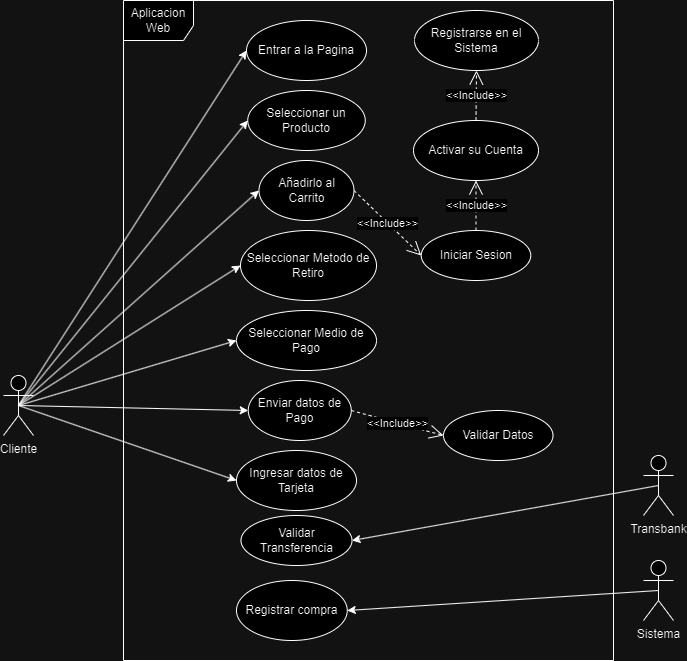

The diagram above was exported from draw.io. Its source (the exported page's mxGraphModel, read from the mxfile embedded in the PNG):
<mxGraphModel dx="1647" dy="877" grid="1" gridSize="10" guides="1" tooltips="1" connect="1" arrows="1" fold="1" page="1" pageScale="1" pageWidth="827" pageHeight="1169" math="0" shadow="0">
  <root>
    <mxCell id="0" />
    <mxCell id="1" parent="0" />
    <mxCell id="uUK-NcKpUhPgN6z_h1a4-1" value="Cliente" style="shape=umlActor;verticalLabelPosition=bottom;verticalAlign=top;html=1;" parent="1" vertex="1">
      <mxGeometry x="170" y="505" width="30" height="60" as="geometry" />
    </mxCell>
    <mxCell id="uUK-NcKpUhPgN6z_h1a4-2" value="Aplicacion Web" style="shape=umlFrame;whiteSpace=wrap;html=1;pointerEvents=0;width=70;height=40;" parent="1" vertex="1">
      <mxGeometry x="290" y="130" width="490" height="660" as="geometry" />
    </mxCell>
    <mxCell id="uUK-NcKpUhPgN6z_h1a4-3" value="Entrar a la Pagina" style="ellipse;whiteSpace=wrap;html=1;" parent="1" vertex="1">
      <mxGeometry x="413" y="150" width="120" height="60" as="geometry" />
    </mxCell>
    <mxCell id="uUK-NcKpUhPgN6z_h1a4-5" value="" style="endArrow=classic;html=1;rounded=0;exitX=0.5;exitY=0.5;exitDx=0;exitDy=0;exitPerimeter=0;entryX=0;entryY=0.5;entryDx=0;entryDy=0;" parent="1" source="uUK-NcKpUhPgN6z_h1a4-1" target="uUK-NcKpUhPgN6z_h1a4-3" edge="1">
      <mxGeometry width="50" height="50" relative="1" as="geometry">
        <mxPoint x="290" y="410" as="sourcePoint" />
        <mxPoint x="340" y="360" as="targetPoint" />
      </mxGeometry>
    </mxCell>
    <mxCell id="uUK-NcKpUhPgN6z_h1a4-6" value="Registrarse en el Sistema" style="ellipse;whiteSpace=wrap;html=1;" parent="1" vertex="1">
      <mxGeometry x="581" y="140" width="124" height="60" as="geometry" />
    </mxCell>
    <mxCell id="uUK-NcKpUhPgN6z_h1a4-8" value="Activar su Cuenta" style="ellipse;whiteSpace=wrap;html=1;" parent="1" vertex="1">
      <mxGeometry x="580" y="250" width="125" height="60" as="geometry" />
    </mxCell>
    <mxCell id="uUK-NcKpUhPgN6z_h1a4-9" value="Iniciar Sesion" style="ellipse;whiteSpace=wrap;html=1;" parent="1" vertex="1">
      <mxGeometry x="587.75" y="360" width="109.5" height="50" as="geometry" />
    </mxCell>
    <mxCell id="uUK-NcKpUhPgN6z_h1a4-10" value="Seleccionar un Producto" style="ellipse;whiteSpace=wrap;html=1;" parent="1" vertex="1">
      <mxGeometry x="414.25" y="220" width="117.5" height="60" as="geometry" />
    </mxCell>
    <mxCell id="uUK-NcKpUhPgN6z_h1a4-11" value="Añadirlo al Carrito" style="ellipse;whiteSpace=wrap;html=1;" parent="1" vertex="1">
      <mxGeometry x="425.5" y="290" width="95" height="60" as="geometry" />
    </mxCell>
    <mxCell id="uUK-NcKpUhPgN6z_h1a4-12" value="Seleccionar Metodo de Retiro" style="ellipse;whiteSpace=wrap;html=1;" parent="1" vertex="1">
      <mxGeometry x="407" y="360" width="136" height="70" as="geometry" />
    </mxCell>
    <mxCell id="uUK-NcKpUhPgN6z_h1a4-13" value="Seleccionar Medio de Pago" style="ellipse;whiteSpace=wrap;html=1;" parent="1" vertex="1">
      <mxGeometry x="403" y="440" width="140" height="60" as="geometry" />
    </mxCell>
    <mxCell id="uUK-NcKpUhPgN6z_h1a4-14" value="Ingresar datos de Tarjeta" style="ellipse;whiteSpace=wrap;html=1;" parent="1" vertex="1">
      <mxGeometry x="403" y="580" width="120" height="60" as="geometry" />
    </mxCell>
    <mxCell id="uUK-NcKpUhPgN6z_h1a4-16" value="Registrar compra" style="ellipse;whiteSpace=wrap;html=1;" parent="1" vertex="1">
      <mxGeometry x="403" y="710" width="110.75" height="60" as="geometry" />
    </mxCell>
    <mxCell id="uUK-NcKpUhPgN6z_h1a4-20" value="" style="endArrow=classic;html=1;rounded=0;exitX=0.5;exitY=0.5;exitDx=0;exitDy=0;exitPerimeter=0;entryX=0;entryY=0.5;entryDx=0;entryDy=0;" parent="1" source="uUK-NcKpUhPgN6z_h1a4-1" target="uUK-NcKpUhPgN6z_h1a4-10" edge="1">
      <mxGeometry width="50" height="50" relative="1" as="geometry">
        <mxPoint x="270" y="460" as="sourcePoint" />
        <mxPoint x="320" y="410" as="targetPoint" />
      </mxGeometry>
    </mxCell>
    <mxCell id="uUK-NcKpUhPgN6z_h1a4-21" value="Transbank" style="shape=umlActor;verticalLabelPosition=bottom;verticalAlign=top;html=1;" parent="1" vertex="1">
      <mxGeometry x="810" y="585" width="30" height="60" as="geometry" />
    </mxCell>
    <mxCell id="uUK-NcKpUhPgN6z_h1a4-23" value="" style="endArrow=classic;html=1;rounded=0;exitX=0.5;exitY=0.5;exitDx=0;exitDy=0;exitPerimeter=0;entryX=0;entryY=0.5;entryDx=0;entryDy=0;" parent="1" source="uUK-NcKpUhPgN6z_h1a4-1" target="uUK-NcKpUhPgN6z_h1a4-11" edge="1">
      <mxGeometry width="50" height="50" relative="1" as="geometry">
        <mxPoint x="260" y="570" as="sourcePoint" />
        <mxPoint x="310" y="520" as="targetPoint" />
      </mxGeometry>
    </mxCell>
    <mxCell id="uUK-NcKpUhPgN6z_h1a4-24" value="" style="endArrow=classic;html=1;rounded=0;exitX=0.5;exitY=0.5;exitDx=0;exitDy=0;exitPerimeter=0;entryX=0;entryY=0.5;entryDx=0;entryDy=0;" parent="1" source="uUK-NcKpUhPgN6z_h1a4-1" target="uUK-NcKpUhPgN6z_h1a4-12" edge="1">
      <mxGeometry width="50" height="50" relative="1" as="geometry">
        <mxPoint x="270" y="550" as="sourcePoint" />
        <mxPoint x="320" y="500" as="targetPoint" />
      </mxGeometry>
    </mxCell>
    <mxCell id="uUK-NcKpUhPgN6z_h1a4-25" value="" style="endArrow=classic;html=1;rounded=0;exitX=0.5;exitY=0.5;exitDx=0;exitDy=0;exitPerimeter=0;entryX=0;entryY=0.5;entryDx=0;entryDy=0;" parent="1" source="uUK-NcKpUhPgN6z_h1a4-1" target="uUK-NcKpUhPgN6z_h1a4-13" edge="1">
      <mxGeometry width="50" height="50" relative="1" as="geometry">
        <mxPoint x="300" y="610" as="sourcePoint" />
        <mxPoint x="350" y="560" as="targetPoint" />
      </mxGeometry>
    </mxCell>
    <mxCell id="uUK-NcKpUhPgN6z_h1a4-29" value="" style="endArrow=classic;html=1;rounded=0;exitX=0.5;exitY=0.5;exitDx=0;exitDy=0;exitPerimeter=0;entryX=1;entryY=0.5;entryDx=0;entryDy=0;" parent="1" source="uUK-NcKpUhPgN6z_h1a4-21" target="uUK-NcKpUhPgN6z_h1a4-35" edge="1">
      <mxGeometry width="50" height="50" relative="1" as="geometry">
        <mxPoint x="1090" y="580" as="sourcePoint" />
        <mxPoint x="1140" y="530" as="targetPoint" />
      </mxGeometry>
    </mxCell>
    <mxCell id="uUK-NcKpUhPgN6z_h1a4-31" value="&amp;lt;&amp;lt;Include&amp;gt;&amp;gt;" style="endArrow=open;endSize=12;dashed=1;html=1;rounded=0;exitX=1;exitY=0.5;exitDx=0;exitDy=0;entryX=0;entryY=0.5;entryDx=0;entryDy=0;" parent="1" source="uUK-NcKpUhPgN6z_h1a4-11" target="uUK-NcKpUhPgN6z_h1a4-9" edge="1">
      <mxGeometry width="160" relative="1" as="geometry">
        <mxPoint x="570" y="480" as="sourcePoint" />
        <mxPoint x="730" y="480" as="targetPoint" />
      </mxGeometry>
    </mxCell>
    <mxCell id="uUK-NcKpUhPgN6z_h1a4-33" value="&amp;lt;&amp;lt;Include&amp;gt;&amp;gt;" style="endArrow=open;endSize=12;dashed=1;html=1;rounded=0;exitX=0.5;exitY=0;exitDx=0;exitDy=0;entryX=0.5;entryY=1;entryDx=0;entryDy=0;" parent="1" source="uUK-NcKpUhPgN6z_h1a4-9" target="uUK-NcKpUhPgN6z_h1a4-8" edge="1">
      <mxGeometry width="160" relative="1" as="geometry">
        <mxPoint x="508.25" y="410" as="sourcePoint" />
        <mxPoint x="597.25" y="395" as="targetPoint" />
      </mxGeometry>
    </mxCell>
    <mxCell id="uUK-NcKpUhPgN6z_h1a4-34" value="&amp;lt;&amp;lt;Include&amp;gt;&amp;gt;" style="endArrow=open;endSize=12;dashed=1;html=1;rounded=0;exitX=0.5;exitY=0;exitDx=0;exitDy=0;entryX=0.5;entryY=1;entryDx=0;entryDy=0;" parent="1" source="uUK-NcKpUhPgN6z_h1a4-8" target="uUK-NcKpUhPgN6z_h1a4-6" edge="1">
      <mxGeometry width="160" relative="1" as="geometry">
        <mxPoint x="652.25" y="370" as="sourcePoint" />
        <mxPoint x="642" y="190" as="targetPoint" />
      </mxGeometry>
    </mxCell>
    <mxCell id="uUK-NcKpUhPgN6z_h1a4-35" value="Validar Transferencia" style="ellipse;whiteSpace=wrap;html=1;" parent="1" vertex="1">
      <mxGeometry x="407.5" y="645" width="111" height="50" as="geometry" />
    </mxCell>
    <mxCell id="uUK-NcKpUhPgN6z_h1a4-36" value="" style="endArrow=classic;html=1;rounded=0;exitX=0.5;exitY=0.5;exitDx=0;exitDy=0;exitPerimeter=0;entryX=0;entryY=0.5;entryDx=0;entryDy=0;" parent="1" source="uUK-NcKpUhPgN6z_h1a4-1" target="7QnoOL4rCGpMb8qSy2ws-1" edge="1">
      <mxGeometry width="50" height="50" relative="1" as="geometry">
        <mxPoint x="205" y="395" as="sourcePoint" />
        <mxPoint x="413" y="520" as="targetPoint" />
      </mxGeometry>
    </mxCell>
    <mxCell id="uUK-NcKpUhPgN6z_h1a4-38" value="" style="endArrow=classic;html=1;rounded=0;exitX=0.5;exitY=0.5;exitDx=0;exitDy=0;exitPerimeter=0;entryX=0;entryY=0.5;entryDx=0;entryDy=0;" parent="1" source="uUK-NcKpUhPgN6z_h1a4-1" target="uUK-NcKpUhPgN6z_h1a4-14" edge="1">
      <mxGeometry width="50" height="50" relative="1" as="geometry">
        <mxPoint x="205" y="395" as="sourcePoint" />
        <mxPoint x="417" y="695" as="targetPoint" />
      </mxGeometry>
    </mxCell>
    <mxCell id="7QnoOL4rCGpMb8qSy2ws-1" value="Enviar datos de Pago" style="ellipse;whiteSpace=wrap;html=1;" vertex="1" parent="1">
      <mxGeometry x="414.75" y="510" width="103" height="60" as="geometry" />
    </mxCell>
    <mxCell id="7QnoOL4rCGpMb8qSy2ws-2" value="Validar Datos" style="ellipse;whiteSpace=wrap;html=1;" vertex="1" parent="1">
      <mxGeometry x="610" y="540" width="109.5" height="50" as="geometry" />
    </mxCell>
    <mxCell id="7QnoOL4rCGpMb8qSy2ws-3" value="&amp;lt;&amp;lt;Include&amp;gt;&amp;gt;" style="endArrow=open;endSize=12;dashed=1;html=1;rounded=0;exitX=1;exitY=0.5;exitDx=0;exitDy=0;entryX=0;entryY=0.5;entryDx=0;entryDy=0;" edge="1" parent="1" source="7QnoOL4rCGpMb8qSy2ws-1" target="7QnoOL4rCGpMb8qSy2ws-2">
      <mxGeometry width="160" relative="1" as="geometry">
        <mxPoint x="531" y="360" as="sourcePoint" />
        <mxPoint x="598" y="395" as="targetPoint" />
      </mxGeometry>
    </mxCell>
    <mxCell id="7QnoOL4rCGpMb8qSy2ws-4" value="Sistema" style="shape=umlActor;verticalLabelPosition=bottom;verticalAlign=top;html=1;" vertex="1" parent="1">
      <mxGeometry x="810" y="690" width="30" height="60" as="geometry" />
    </mxCell>
    <mxCell id="7QnoOL4rCGpMb8qSy2ws-7" value="" style="endArrow=classic;html=1;rounded=0;exitX=0.5;exitY=0.5;exitDx=0;exitDy=0;exitPerimeter=0;entryX=1;entryY=0.5;entryDx=0;entryDy=0;" edge="1" parent="1" source="7QnoOL4rCGpMb8qSy2ws-4" target="uUK-NcKpUhPgN6z_h1a4-16">
      <mxGeometry width="50" height="50" relative="1" as="geometry">
        <mxPoint x="590" y="800" as="sourcePoint" />
        <mxPoint x="640" y="750" as="targetPoint" />
      </mxGeometry>
    </mxCell>
  </root>
</mxGraphModel>